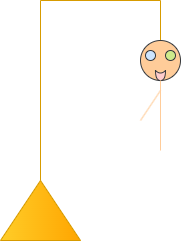

The diagram above was exported from draw.io. Its source (the exported page's mxGraphModel, read from the mxfile embedded in the PNG):
<mxGraphModel dx="828" dy="453" grid="1" gridSize="10" guides="1" tooltips="1" connect="1" arrows="1" fold="1" page="1" pageScale="1" pageWidth="1654" pageHeight="1169" math="0" shadow="0">
  <root>
    <mxCell id="0" />
    <mxCell id="1" parent="0" />
    <mxCell id="VAfcyrjq2bwV-V96TCJk-1" parent="1" style="triangle;whiteSpace=wrap;html=1;direction=north;fillColor=#ffcd28;gradientColor=#ffa500;strokeColor=#d79b00;" value="" vertex="1">
      <mxGeometry height="60" width="80" x="200" y="380" as="geometry" />
    </mxCell>
    <mxCell id="VAfcyrjq2bwV-V96TCJk-2" edge="1" parent="1" source="VAfcyrjq2bwV-V96TCJk-1" style="endArrow=none;html=1;rounded=0;exitX=1;exitY=0.5;exitDx=0;exitDy=0;fillColor=#ffcd28;gradientColor=#ffa500;strokeColor=#d79b00;" value="">
      <mxGeometry height="50" relative="1" width="50" as="geometry">
        <mxPoint x="250" y="380" as="sourcePoint" />
        <mxPoint x="240" y="200" as="targetPoint" />
      </mxGeometry>
    </mxCell>
    <mxCell id="VAfcyrjq2bwV-V96TCJk-3" edge="1" parent="1" style="endArrow=none;html=1;rounded=0;fillColor=#ffcd28;gradientColor=#ffa500;strokeColor=#d79b00;" value="">
      <mxGeometry height="50" relative="1" width="50" as="geometry">
        <mxPoint x="240" y="200" as="sourcePoint" />
        <mxPoint x="360" y="200" as="targetPoint" />
      </mxGeometry>
    </mxCell>
    <mxCell id="VAfcyrjq2bwV-V96TCJk-4" edge="1" parent="1" style="endArrow=none;html=1;rounded=0;fillColor=#ffcd28;gradientColor=#ffa500;strokeColor=#d79b00;" value="">
      <mxGeometry height="50" relative="1" width="50" as="geometry">
        <mxPoint x="360" y="240" as="sourcePoint" />
        <mxPoint x="360" y="200" as="targetPoint" />
      </mxGeometry>
    </mxCell>
    <mxCell id="VAfcyrjq2bwV-V96TCJk-5" parent="1" style="ellipse;whiteSpace=wrap;html=1;aspect=fixed;fillColor=#ffcc99;strokeColor=#36393d;" value="" vertex="1">
      <mxGeometry height="40" width="40" x="340" y="240" as="geometry" />
    </mxCell>
    <mxCell id="VAfcyrjq2bwV-V96TCJk-6" parent="1" style="shape=xor;whiteSpace=wrap;html=1;direction=south;fillColor=#ffcccc;strokeColor=#36393d;" value="" vertex="1">
      <mxGeometry height="10" width="10" x="355" y="270" as="geometry" />
    </mxCell>
    <mxCell id="VAfcyrjq2bwV-V96TCJk-8" parent="1" style="ellipse;whiteSpace=wrap;html=1;aspect=fixed;fillColor=#cce5ff;strokeColor=#36393d;" value="" vertex="1">
      <mxGeometry height="10" width="10" x="345" y="250" as="geometry" />
    </mxCell>
    <mxCell id="VAfcyrjq2bwV-V96TCJk-9" parent="1" style="ellipse;whiteSpace=wrap;html=1;aspect=fixed;fillColor=#cdeb8b;strokeColor=#36393d;" value="" vertex="1">
      <mxGeometry height="10" width="10" x="365" y="250" as="geometry" />
    </mxCell>
    <mxCell id="VAfcyrjq2bwV-V96TCJk-10" edge="1" parent="1" style="endArrow=none;html=1;rounded=0;entryX=0.5;entryY=1;entryDx=0;entryDy=0;strokeColor=#FFCC99;" target="VAfcyrjq2bwV-V96TCJk-5" value="">
      <mxGeometry height="50" relative="1" width="50" as="geometry">
        <mxPoint x="360" y="350" as="sourcePoint" />
        <mxPoint x="470" y="310" as="targetPoint" />
      </mxGeometry>
    </mxCell>
    <mxCell id="VAfcyrjq2bwV-V96TCJk-11" edge="1" parent="1" style="endArrow=none;html=1;rounded=0;strokeColor=#FFCC99;" value="">
      <mxGeometry height="50" relative="1" width="50" as="geometry">
        <mxPoint x="340" y="320" as="sourcePoint" />
        <mxPoint x="360" y="290" as="targetPoint" />
      </mxGeometry>
    </mxCell>
  </root>
</mxGraphModel>